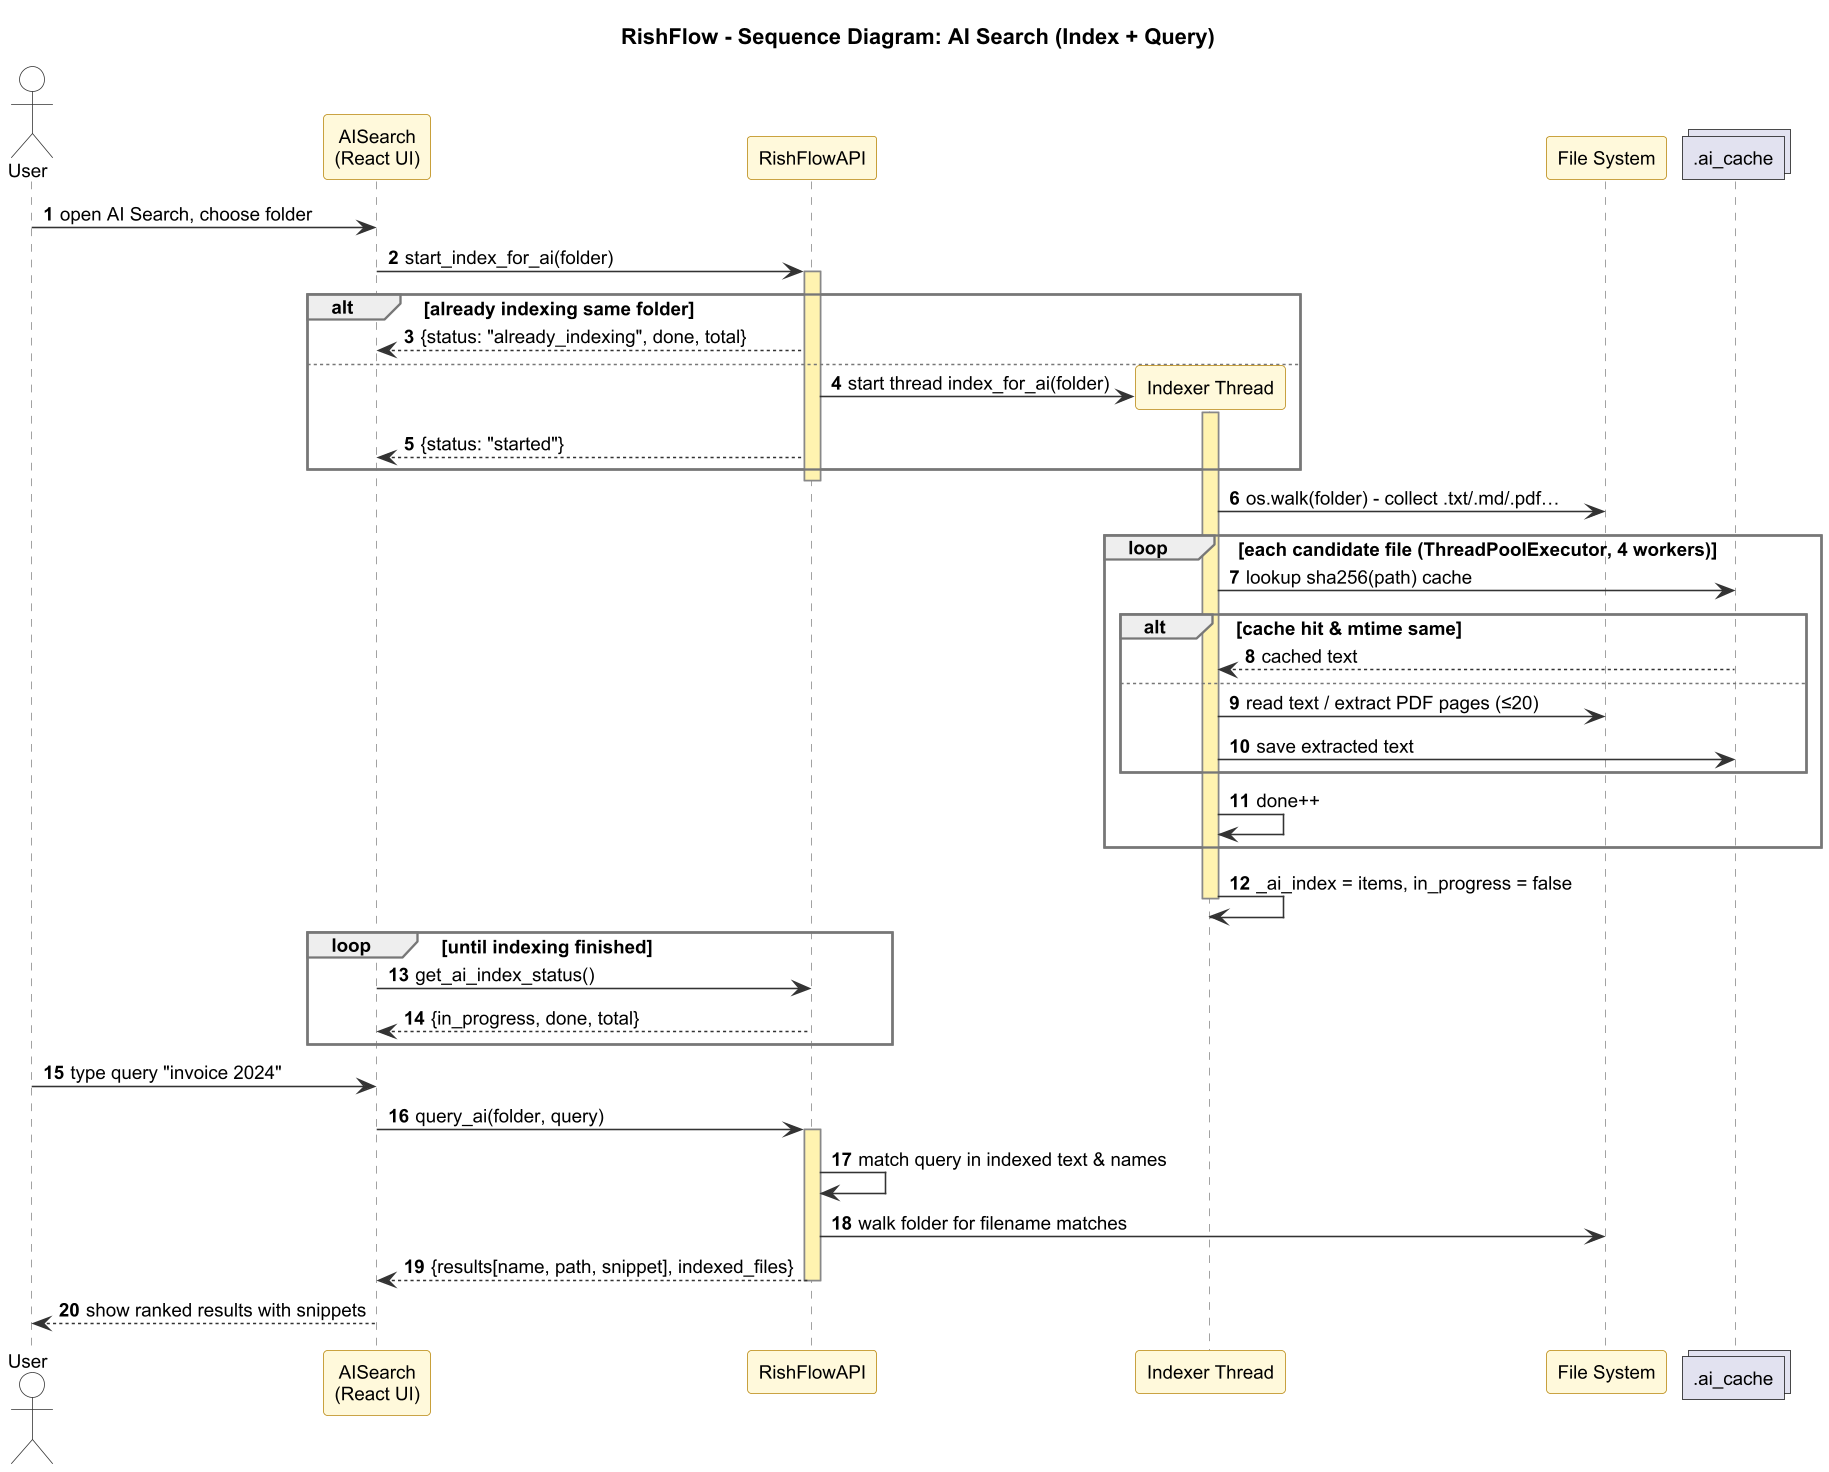

The diagram above was rendered by PlantUML. Its source (embedded in the PNG):
@startuml 03c_sequence_ai_search
!include _style.iuml
title RishFlow - Sequence Diagram: AI Search (Index + Query)
autonumber

actor User
participant "AISearch\n(React UI)" as UI
participant "RishFlowAPI" as API
participant "Indexer Thread" as IDX
participant "File System" as FS
collections ".ai_cache" as Cache

User -> UI : open AI Search, choose folder
UI -> API : start_index_for_ai(folder)
activate API
alt already indexing same folder
  API --> UI : {status: "already_indexing", done, total}
else
  create IDX
  API -> IDX : start thread index_for_ai(folder)
  activate IDX
  API --> UI : {status: "started"}
end
deactivate API

IDX -> FS : os.walk(folder) - collect .txt/.md/.pdf…
loop each candidate file (ThreadPoolExecutor, 4 workers)
    IDX -> Cache : lookup sha256(path) cache
    alt cache hit & mtime same
      Cache --> IDX : cached text
    else
      IDX -> FS : read text / extract PDF pages (≤20)
      IDX -> Cache : save extracted text
    end
    IDX -> IDX : done++
end
IDX -> IDX : _ai_index = items, in_progress = false
deactivate IDX

loop until indexing finished
  UI -> API : get_ai_index_status()
  API --> UI : {in_progress, done, total}
end

User -> UI : type query "invoice 2024"
UI -> API : query_ai(folder, query)
activate API
API -> API : match query in indexed text & names
API -> FS : walk folder for filename matches
API --> UI : {results[name, path, snippet], indexed_files}
deactivate API
UI --> User : show ranked results with snippets
@enduml